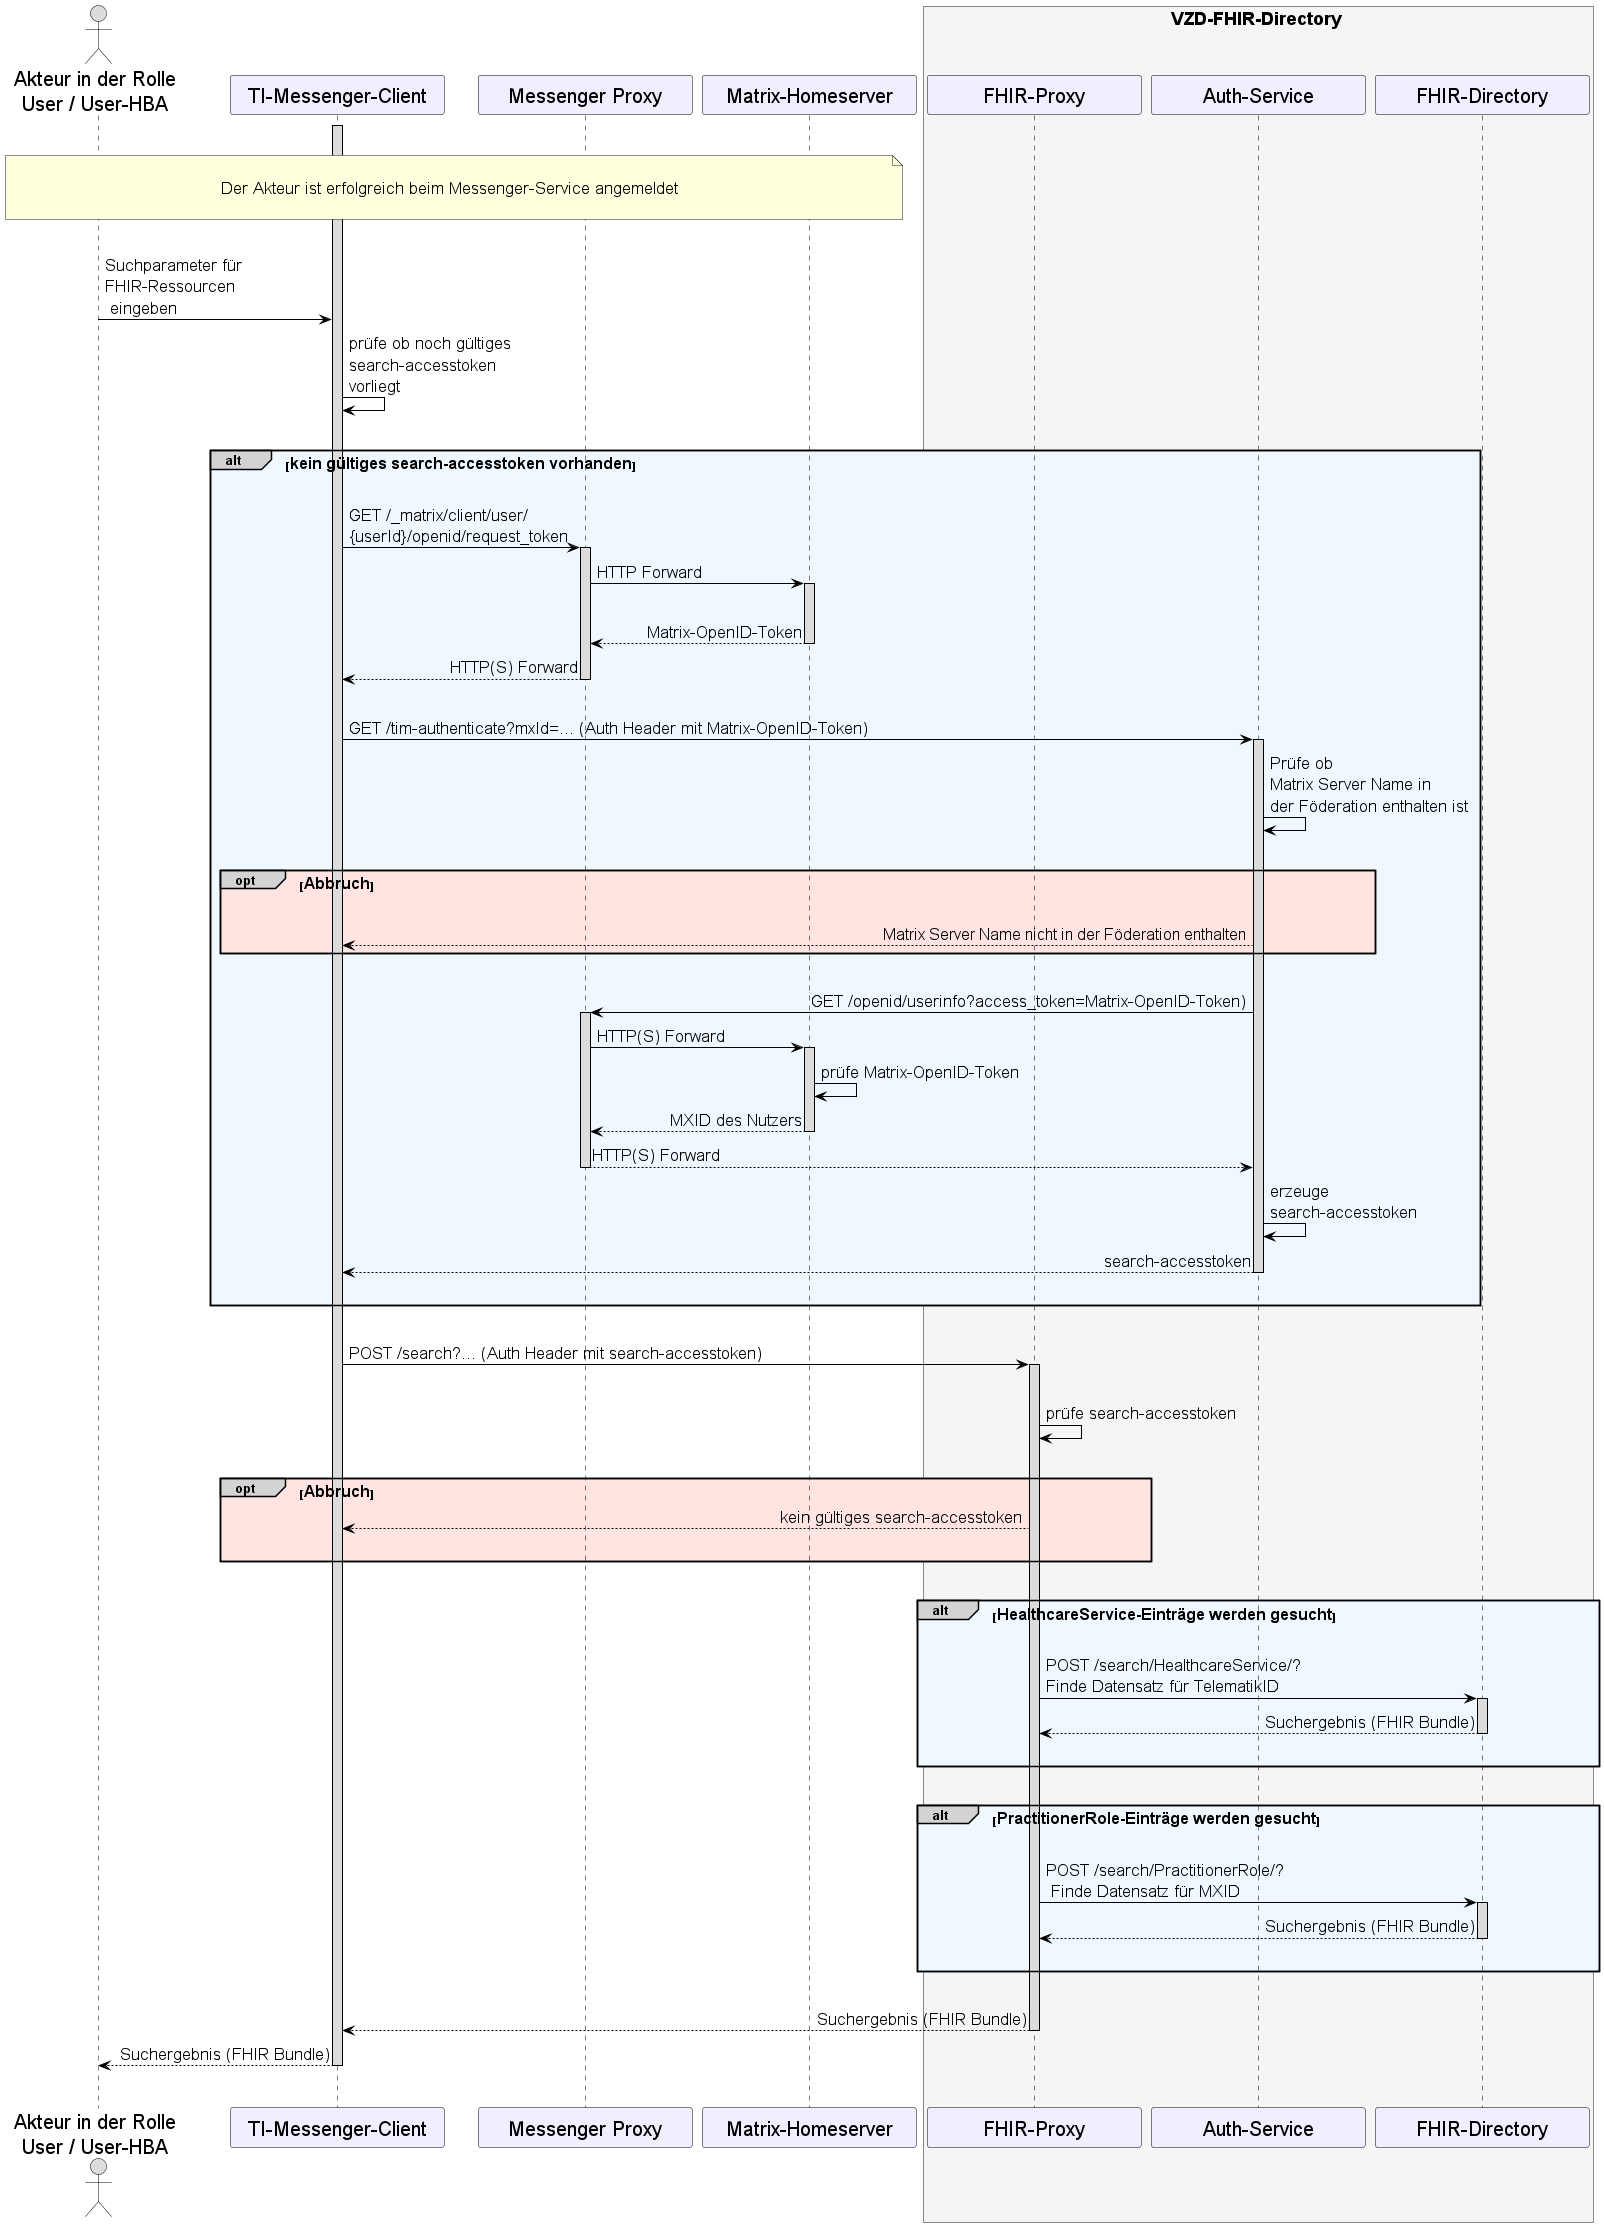

The diagram above was rendered by PlantUML. Its source (embedded in the PNG):
@startuml
skinparam sequenceMessageAlign direction
skinparam minClassWidth 200
skinparam BoxPadding 1
skinparam sequenceReferenceHeaderBackgroundColor palegreen
scale max 2048 width

skinparam sequence {
ArrowColor black
ArrowFontSize 17
ActorBorderColor black
LifeLineBorderColor black
LifeLineBackgroundColor Gainsboro

ParticipantBorderColor Motivation
ParticipantBackgroundColor Motivation
ParticipantFontSize 20
ParticipantFontColor black
ParticipantBorderColor Black
ParticipantBackgroundColor MOTIVATION

ActorBackgroundColor Gainsboro
ActorFontColor black
ActorFontSize 20
}
    actor U as "Akteur in der Rolle\nUser / User-HBA"
    participant cl as "TI-Messenger-Client"
    participant mp as "Messenger Proxy"
    participant hs as "Matrix-Homeserver"
    box <size:18>VZD-FHIR-Directory</size> #WhiteSmoke
      participant fp as "FHIR-Proxy"
      participant au as "Auth-Service"
      participant fd as "FHIR-Directory"
    end box

|||
note over U, hs: \n<size:17>Der Akteur ist erfolgreich beim Messenger-Service angemeldet</size>\n
|||

      activate cl
    U->cl:Suchparameter für \nFHIR-Ressourcen \n eingeben
    cl->cl: prüfe ob noch gültiges \nsearch-accesstoken\nvorliegt

|||
alt#LightGrey #AliceBlue <size:16>kein gültiges search-accesstoken vorhanden</size>
|||
      

    cl->mp: GET /_matrix/client/user/\n{userId}/openid/request_token 
      activate mp
    mp->hs: HTTP Forward 

      activate hs
    |||
    hs-->mp: Matrix-OpenID-Token
      deactivate hs
    mp-->cl: HTTP(S) Forward
      deactivate mp
      
    |||
    cl->au: GET /tim-authenticate?mxId=... (Auth Header mit Matrix-OpenID-Token)
      activate au
    au->au: Prüfe ob \nMatrix Server Name in \nder Föderation enthalten ist

|||
opt#LightGrey #MistyRose <size:16>Abbruch</size>
|||    
    au-->cl: <size:16>Matrix Server Name nicht in der Föderation enthalten</size>
end

|||
        au->mp: GET /openid/userinfo?access_token=Matrix-OpenID-Token)
          activate mp
        mp->hs: HTTP(S) Forward
          activate hs
        hs->hs: prüfe Matrix-OpenID-Token
        hs-->mp: MXID des Nutzers
          deactivate hs
        mp-->au: HTTP(S) Forward
          deactivate mp
        au->au: erzeuge \nsearch-accesstoken 
        au-->cl: search-accesstoken
          deactivate au
          deactivate fp
|||
end


    |||
    cl->fp: POST /search?... (Auth Header mit search-accesstoken)
    |||
      activate fp
    fp->fp: prüfe search-accesstoken
    |||
    opt#LightGrey #MistyRose <size:16>Abbruch</size>
      fp-->cl: kein gültiges search-accesstoken 
    |||
    end
   
|||
alt#LightGrey #AliceBlue <size:16>HealthcareService-Einträge werden gesucht</size>
|||
    fp->fd: POST /search/HealthcareService/? \nFinde Datensatz für TelematikID 
      activate fd
    fd-->fp: Suchergebnis (FHIR Bundle)
      deactivate fd
|||
end

|||
alt#LightGrey #AliceBlue <size:16>PractitionerRole-Einträge werden gesucht</size>
|||
    fp->fd: POST /search/PractitionerRole/? \n Finde Datensatz für MXID 
      activate fd
    fd-->fp: Suchergebnis (FHIR Bundle)
      deactivate fd
|||
end
|||

  fp-->cl: Suchergebnis (FHIR Bundle)
  deactivate fp
  cl-->U: Suchergebnis (FHIR Bundle)
   |||
    
    deactivate cl

@enduml